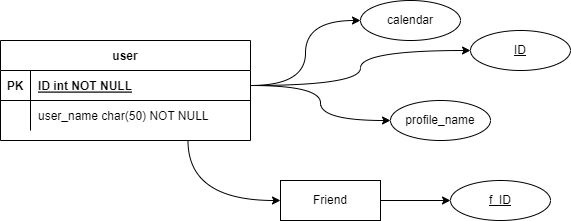

The diagram above was exported from draw.io. Its source (the exported page's mxGraphModel, read from the mxfile embedded in the PNG):
<mxGraphModel dx="1290" dy="522" grid="1" gridSize="10" guides="1" tooltips="1" connect="1" arrows="1" fold="1" page="1" pageScale="1" pageWidth="850" pageHeight="1100" math="0" shadow="0" extFonts="Permanent Marker^https://fonts.googleapis.com/css?family=Permanent+Marker">
  <root>
    <mxCell id="0" />
    <mxCell id="1" parent="0" />
    <mxCell id="yXJUdY2_YCVLFXEfA52--15" style="edgeStyle=orthogonalEdgeStyle;rounded=0;orthogonalLoop=1;jettySize=auto;html=1;exitX=0.75;exitY=1;exitDx=0;exitDy=0;entryX=0;entryY=0.5;entryDx=0;entryDy=0;curved=1;" edge="1" parent="1" source="C-vyLk0tnHw3VtMMgP7b-23" target="yXJUdY2_YCVLFXEfA52--12">
      <mxGeometry relative="1" as="geometry" />
    </mxCell>
    <mxCell id="C-vyLk0tnHw3VtMMgP7b-23" value="user" style="shape=table;startSize=30;container=1;collapsible=1;childLayout=tableLayout;fixedRows=1;rowLines=0;fontStyle=1;align=center;resizeLast=1;" parent="1" vertex="1">
      <mxGeometry x="120" y="120" width="250" height="100" as="geometry" />
    </mxCell>
    <mxCell id="C-vyLk0tnHw3VtMMgP7b-24" value="" style="shape=partialRectangle;collapsible=0;dropTarget=0;pointerEvents=0;fillColor=none;points=[[0,0.5],[1,0.5]];portConstraint=eastwest;top=0;left=0;right=0;bottom=1;" parent="C-vyLk0tnHw3VtMMgP7b-23" vertex="1">
      <mxGeometry y="30" width="250" height="30" as="geometry" />
    </mxCell>
    <mxCell id="C-vyLk0tnHw3VtMMgP7b-25" value="PK" style="shape=partialRectangle;overflow=hidden;connectable=0;fillColor=none;top=0;left=0;bottom=0;right=0;fontStyle=1;" parent="C-vyLk0tnHw3VtMMgP7b-24" vertex="1">
      <mxGeometry width="30" height="30" as="geometry">
        <mxRectangle width="30" height="30" as="alternateBounds" />
      </mxGeometry>
    </mxCell>
    <mxCell id="C-vyLk0tnHw3VtMMgP7b-26" value="ID int NOT NULL " style="shape=partialRectangle;overflow=hidden;connectable=0;fillColor=none;top=0;left=0;bottom=0;right=0;align=left;spacingLeft=6;fontStyle=5;" parent="C-vyLk0tnHw3VtMMgP7b-24" vertex="1">
      <mxGeometry x="30" width="220" height="30" as="geometry">
        <mxRectangle width="220" height="30" as="alternateBounds" />
      </mxGeometry>
    </mxCell>
    <mxCell id="C-vyLk0tnHw3VtMMgP7b-27" value="" style="shape=partialRectangle;collapsible=0;dropTarget=0;pointerEvents=0;fillColor=none;points=[[0,0.5],[1,0.5]];portConstraint=eastwest;top=0;left=0;right=0;bottom=0;" parent="C-vyLk0tnHw3VtMMgP7b-23" vertex="1">
      <mxGeometry y="60" width="250" height="30" as="geometry" />
    </mxCell>
    <mxCell id="C-vyLk0tnHw3VtMMgP7b-28" value="" style="shape=partialRectangle;overflow=hidden;connectable=0;fillColor=none;top=0;left=0;bottom=0;right=0;" parent="C-vyLk0tnHw3VtMMgP7b-27" vertex="1">
      <mxGeometry width="30" height="30" as="geometry">
        <mxRectangle width="30" height="30" as="alternateBounds" />
      </mxGeometry>
    </mxCell>
    <mxCell id="C-vyLk0tnHw3VtMMgP7b-29" value="user_name char(50) NOT NULL" style="shape=partialRectangle;overflow=hidden;connectable=0;fillColor=none;top=0;left=0;bottom=0;right=0;align=left;spacingLeft=6;" parent="C-vyLk0tnHw3VtMMgP7b-27" vertex="1">
      <mxGeometry x="30" width="220" height="30" as="geometry">
        <mxRectangle width="220" height="30" as="alternateBounds" />
      </mxGeometry>
    </mxCell>
    <mxCell id="yXJUdY2_YCVLFXEfA52--5" value="calendar" style="ellipse;whiteSpace=wrap;html=1;align=center;" vertex="1" parent="1">
      <mxGeometry x="480" y="80" width="100" height="40" as="geometry" />
    </mxCell>
    <mxCell id="yXJUdY2_YCVLFXEfA52--7" value="&lt;u&gt;ID&lt;/u&gt;" style="ellipse;whiteSpace=wrap;html=1;align=center;" vertex="1" parent="1">
      <mxGeometry x="590" y="110" width="100" height="40" as="geometry" />
    </mxCell>
    <mxCell id="yXJUdY2_YCVLFXEfA52--8" value="profile_name" style="ellipse;whiteSpace=wrap;html=1;align=center;" vertex="1" parent="1">
      <mxGeometry x="510" y="180" width="100" height="40" as="geometry" />
    </mxCell>
    <mxCell id="yXJUdY2_YCVLFXEfA52--9" style="edgeStyle=orthogonalEdgeStyle;rounded=0;orthogonalLoop=1;jettySize=auto;html=1;exitX=1;exitY=0.5;exitDx=0;exitDy=0;entryX=0;entryY=0.5;entryDx=0;entryDy=0;curved=1;" edge="1" parent="1" source="C-vyLk0tnHw3VtMMgP7b-24" target="yXJUdY2_YCVLFXEfA52--5">
      <mxGeometry relative="1" as="geometry" />
    </mxCell>
    <mxCell id="yXJUdY2_YCVLFXEfA52--10" style="edgeStyle=orthogonalEdgeStyle;rounded=0;orthogonalLoop=1;jettySize=auto;html=1;exitX=1;exitY=0.5;exitDx=0;exitDy=0;entryX=0;entryY=0.5;entryDx=0;entryDy=0;curved=1;" edge="1" parent="1" source="C-vyLk0tnHw3VtMMgP7b-24" target="yXJUdY2_YCVLFXEfA52--7">
      <mxGeometry relative="1" as="geometry" />
    </mxCell>
    <mxCell id="yXJUdY2_YCVLFXEfA52--11" style="edgeStyle=orthogonalEdgeStyle;rounded=0;orthogonalLoop=1;jettySize=auto;html=1;exitX=1;exitY=0.5;exitDx=0;exitDy=0;entryX=0;entryY=0.5;entryDx=0;entryDy=0;curved=1;" edge="1" parent="1" source="C-vyLk0tnHw3VtMMgP7b-24" target="yXJUdY2_YCVLFXEfA52--8">
      <mxGeometry relative="1" as="geometry" />
    </mxCell>
    <mxCell id="yXJUdY2_YCVLFXEfA52--14" style="edgeStyle=orthogonalEdgeStyle;rounded=0;orthogonalLoop=1;jettySize=auto;html=1;exitX=1;exitY=0.5;exitDx=0;exitDy=0;entryX=0;entryY=0.5;entryDx=0;entryDy=0;" edge="1" parent="1" source="yXJUdY2_YCVLFXEfA52--12" target="yXJUdY2_YCVLFXEfA52--13">
      <mxGeometry relative="1" as="geometry" />
    </mxCell>
    <mxCell id="yXJUdY2_YCVLFXEfA52--12" value="Friend" style="whiteSpace=wrap;html=1;align=center;" vertex="1" parent="1">
      <mxGeometry x="400" y="260" width="100" height="40" as="geometry" />
    </mxCell>
    <mxCell id="yXJUdY2_YCVLFXEfA52--13" value="&lt;u&gt;f_ID&lt;/u&gt;" style="ellipse;whiteSpace=wrap;html=1;align=center;" vertex="1" parent="1">
      <mxGeometry x="570" y="260" width="100" height="40" as="geometry" />
    </mxCell>
  </root>
</mxGraphModel>